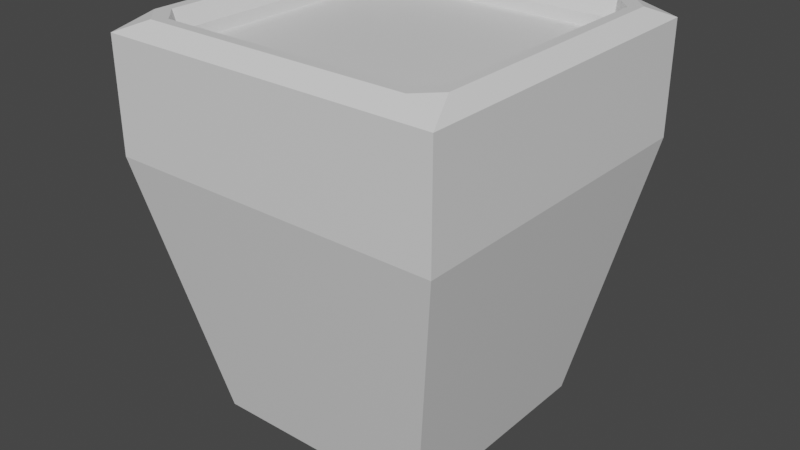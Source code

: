 # Source: FirePedestal.blend  (saved by Blender 3.2.14; exported with 4.5.12 LTS)
import bpy
from mathutils import Matrix  # noqa: F401  (used for matrix-valued properties, if any)

bpy.ops.wm.read_factory_settings(use_empty=True)
scene = bpy.context.scene
scene.name = 'Scene'

# ---- collections
col_collection = bpy.data.collections.new('Collection'); scene.collection.children.link(col_collection)

# ---- materials (node trees are filled in below, after node groups)
mat_material = bpy.data.materials.new('Material')
mat_material.alpha_threshold = 0.0
mat_material.use_transparent_shadow = False
mat_material.line_color = (0.0, 0.0, 0.0, 1.0)

# ---- material node trees
mat_material.use_nodes = True; mat_material.node_tree.nodes.clear()
_N = mat_material.node_tree.nodes; _L = mat_material.node_tree.links
n0 = _N.new('ShaderNodeOutputMaterial'); n0.name = 'Material Output'; n0.location = (300, 300)
n1 = _N.new('ShaderNodeBsdfPrincipled'); n1.name = 'Principled BSDF'; n1.location = (10, 300)
n1.distribution = 'GGX'
n1.subsurface_method = 'RANDOM_WALK_SKIN'
n1.inputs[2].default_value = 0.4
n1.inputs[3].default_value = 1.45
n1.inputs[27].default_value = (0.0, 0.0, 0.0, 1.0)
n1.inputs[28].default_value = 1.0
_L.new(n1.outputs[0], n0.inputs[0])
n0.is_active_output = True

# ---- world
world_world = bpy.data.worlds.new('World'); scene.world = world_world
world_world.use_nodes = True; world_world.node_tree.nodes.clear()
_N = world_world.node_tree.nodes; _L = world_world.node_tree.links
n0 = _N.new('ShaderNodeOutputWorld'); n0.name = 'World Output'; n0.location = (300, 300)
n1 = _N.new('ShaderNodeBackground'); n1.name = 'Background'; n1.location = (10, 300)
n1.inputs[0].default_value = (0.05088, 0.05088, 0.05088, 1.0)
_L.new(n1.outputs[0], n0.inputs[0])
n0.is_active_output = True
world_world.color = (0.05088, 0.05088, 0.05088)
world_world.use_sun_shadow = False
world_world.sun_shadow_jitter_overblur = 0.0

# ---- meshes
me_cube = bpy.data.meshes.new('Cube')
me_cube.from_pydata([(1.0, 1.0, 1.0), (1.0, -1.0, 1.0), (-1.0, 1.0, 1.0), (-1.0, -1.0, 1.0), (1.0, -1.0, 1.59), (-1.0, -1.0, 1.59), (1.0, 1.0, 1.59), (-1.0, 1.0, 1.59), (0.767, -0.767, 1.59), (-0.767, -0.767, 1.59), (0.767, 0.767, 1.59), (-0.767, 0.767, 1.59), (1.0, -1.0, 1.658), (0.9136, -0.7914, 1.744), (0.7914, -0.9136, 1.744), (-0.7914, -0.9136, 1.744), (-0.9136, -0.7914, 1.744), (-1.0, -1.0, 1.658), (1.0, 1.0, 1.658), (0.7914, 0.9136, 1.744), (0.9136, 0.7914, 1.744), (-0.9136, 0.7914, 1.744), (-0.7914, 0.9136, 1.744), (-1.0, 1.0, 1.658), (0.7312, -0.8534, 1.744), (0.8534, -0.7312, 1.744), (0.767, -0.767, 1.658), (-0.767, -0.767, 1.658), (-0.8534, -0.7312, 1.744), (-0.7312, -0.8534, 1.744), (0.8534, 0.7312, 1.744), (0.7312, 0.8534, 1.744), (0.767, 0.767, 1.658), (-0.8534, 0.7312, 1.744), (-0.767, 0.767, 1.658), (-0.7312, 0.8534, 1.744), (-0.5214, 0.5214, -0.6667), (-0.5214, -0.5214, -0.6667), (0.5214, 0.5214, -0.6667), (0.5214, -0.5214, -0.6667), (0.3142, 0.3142, -0.24), (0.3142, -0.3142, -0.24), (-0.3142, 0.3142, -0.24), (-0.3142, -0.3142, -0.24), (0.4925, 0.4925, -0.6667), (0.4925, -0.4925, -0.6667), (-0.4925, 0.4925, -0.6667), (-0.4925, -0.4925, -0.6667), (0.4456, 0.4456, -0.6198), (0.3142, 0.3142, -0.3025), (0.3142, -0.3142, -0.3025), (0.4456, -0.4456, -0.6198), (-0.4456, 0.4456, -0.6198), (-0.3142, 0.3142, -0.3025), (-0.3142, -0.3142, -0.3025), (-0.4456, -0.4456, -0.6198), (-0.683, 0.683, -0.585), (-0.5834, 0.5834, -0.6667), (-0.5834, -0.5834, -0.6667), (-0.683, -0.683, -0.585), (0.683, 0.683, -0.585), (0.5834, 0.5834, -0.6667), (0.5834, -0.5834, -0.6667), (0.683, -0.683, -0.585)], [], [(0, 2, 7, 6), (37, 39, 62, 58), (38, 36, 57, 61), (39, 38, 61, 62), (63, 1, 3, 59), (3, 1, 4, 5), (2, 3, 5, 7), (1, 0, 6, 4), (9, 11, 34, 27), (30, 25, 13, 20), (28, 33, 21, 16), (24, 29, 15, 14), (4, 6, 18, 12), (7, 5, 17, 23), (6, 7, 23, 18), (8, 9, 27, 26), (35, 31, 19, 22), (5, 4, 12, 17), (11, 10, 32, 34), (10, 8, 26, 32), (8, 10, 11, 9), (12, 13, 14), (15, 16, 17), (18, 19, 20), (21, 22, 23), (24, 25, 26), (27, 28, 29), (30, 31, 32), (33, 34, 35), (14, 15, 17, 12), (20, 13, 12, 18), (16, 21, 23, 17), (22, 19, 18, 23), (26, 27, 29, 24), (32, 26, 25, 30), (27, 34, 33, 28), (34, 32, 31, 35), (13, 25, 24, 14), (28, 16, 15, 29), (19, 31, 30, 20), (35, 22, 21, 33), (59, 3, 2, 56), (56, 2, 0, 60), (60, 0, 1, 63), (53, 49, 40, 42), (52, 55, 47, 46), (47, 45, 39, 37), (42, 40, 41, 43), (46, 47, 37, 36), (45, 44, 38, 39), (44, 46, 36, 38), (54, 53, 42, 43), (49, 50, 41, 40), (50, 54, 43, 41), (48, 52, 46, 44), (55, 51, 45, 47), (53, 54, 55, 52), (49, 53, 52, 48), (54, 50, 51, 55), (50, 49, 48, 51), (51, 48, 44, 45), (57, 58, 59, 56), (61, 57, 56, 60), (58, 62, 63, 59), (62, 61, 60, 63), (36, 37, 58, 57)])
_uv = me_cube.uv_layers.new(name='UVMap')
_uv.uv.foreach_set('vector', [0.625, 0.5, 0.625, 0.25, 0.625, 0.25, 0.625, 0.5, 0.1522, 0.7228, 0.3478, 0.7228, 0.3594, 0.7344, 0.1406, 0.7344, 0.3478, 0.5272, 0.1522, 0.5272, 0.1406, 0.5156, 0.3594, 0.5156, 0.3478, 0.7228, 0.3478, 0.5272, 0.3594, 0.5156, 0.3594, 0.7344, 0.3872, 0.75, 0.625, 0.75, 0.625, 1.0, 0.3872, 1.0, 0.625, 1.0, 0.625, 0.75, 0.625, 0.75, 0.625, 1.0, 0.625, 0.25, 0.625, 0.0, 0.625, 0.0, 0.625, 0.25, 0.625, 0.75, 0.625, 0.5, 0.625, 0.5, 0.625, 0.75, 0.8459, 0.7209, 0.8459, 0.5291, 0.8459, 0.5291, 0.8459, 0.7209, 0.6433, 0.5336, 0.6433, 0.7164, 0.6358, 0.7239, 0.6358, 0.5261, 0.8567, 0.7164, 0.8567, 0.5336, 0.8642, 0.5261, 0.8642, 0.7239, 0.6586, 0.7317, 0.8414, 0.7317, 0.8489, 0.7392, 0.6511, 0.7392, 0.625, 0.75, 0.625, 0.5, 0.625, 0.5, 0.625, 0.75, 0.625, 0.25, 0.625, 0.0, 0.625, 0.0, 0.625, 0.25, 0.625, 0.5, 0.625, 0.25, 0.625, 0.25, 0.625, 0.5, 0.6541, 0.7209, 0.8459, 0.7209, 0.8459, 0.7209, 0.6541, 0.7209, 0.8414, 0.5183, 0.6586, 0.5183, 0.6511, 0.5108, 0.8489, 0.5108, 0.625, 1.0, 0.625, 0.75, 0.625, 0.75, 0.625, 1.0, 0.8459, 0.5291, 0.6541, 0.5291, 0.6541, 0.5291, 0.8459, 0.5291, 0.6541, 0.5291, 0.6541, 0.7209, 0.6541, 0.7209, 0.6541, 0.5291, 0.6541, 0.7209, 0.6541, 0.5291, 0.8459, 0.5291, 0.8459, 0.7209, 0.625, 0.75, 0.6434, 0.7316, 0.6511, 0.7392, 0.8566, 0.7316, 0.8642, 0.7239, 0.875, 0.75, 0.625, 0.5, 0.6511, 0.5108, 0.6434, 0.5184, 0.8642, 0.5261, 0.8566, 0.5184, 0.875, 0.5, 0.6586, 0.7317, 0.6433, 0.7164, 0.6541, 0.7209, 0.8459, 0.7209, 0.8567, 0.7164, 0.8414, 0.7317, 0.6433, 0.5336, 0.6586, 0.5183, 0.6541, 0.5291, 0.8567, 0.5336, 0.8459, 0.5291, 0.8414, 0.5183, 0.6511, 0.7392, 0.8489, 0.7392, 0.875, 0.75, 0.625, 0.75, 0.6358, 0.5261, 0.6358, 0.7239, 0.625, 0.75, 0.625, 0.5, 0.8642, 0.7239, 0.8642, 0.5261, 0.875, 0.5, 0.875, 0.75, 0.8489, 0.5108, 0.6511, 0.5108, 0.625, 0.5, 0.875, 0.5, 0.6541, 0.7209, 0.8459, 0.7209, 0.8414, 0.7317, 0.6586, 0.7317, 0.6541, 0.5291, 0.6541, 0.7209, 0.6433, 0.7164, 0.6433, 0.5336, 0.8459, 0.7209, 0.8459, 0.5291, 0.8567, 0.5336, 0.8567, 0.7164, 0.8459, 0.5291, 0.6541, 0.5291, 0.6586, 0.5183, 0.8414, 0.5183, 0.6358, 0.7239, 0.6433, 0.7164, 0.6586, 0.7317, 0.6511, 0.7392, 0.8567, 0.7164, 0.8642, 0.7239, 0.8489, 0.7392, 0.8414, 0.7317, 0.6511, 0.5108, 0.6586, 0.5183, 0.6433, 0.5336, 0.6358, 0.5261, 0.8414, 0.5183, 0.8489, 0.5108, 0.8642, 0.5261, 0.8567, 0.5336, 0.3872, 0.0, 0.625, 0.0, 0.625, 0.25, 0.3872, 0.25, 0.3872, 0.25, 0.625, 0.25, 0.625, 0.5, 0.3872, 0.5, 0.3872, 0.5, 0.625, 0.5, 0.625, 0.75, 0.3872, 0.75, 0.1911, 0.5661, 0.3089, 0.5661, 0.3089, 0.5661, 0.1911, 0.5661, 0.1664, 0.5414, 0.1664, 0.7086, 0.1577, 0.7173, 0.1577, 0.5327, 0.1577, 0.7173, 0.3423, 0.7173, 0.3478, 0.7228, 0.1522, 0.7228, 0.1911, 0.5661, 0.3089, 0.5661, 0.3089, 0.6839, 0.1911, 0.6839, 0.1577, 0.5327, 0.1577, 0.7173, 0.1522, 0.7228, 0.1522, 0.5272, 0.3423, 0.7173, 0.3423, 0.5327, 0.3478, 0.5272, 0.3478, 0.7228, 0.3423, 0.5327, 0.1577, 0.5327, 0.1522, 0.5272, 0.3478, 0.5272, 0.1911, 0.6839, 0.1911, 0.5661, 0.1911, 0.5661, 0.1911, 0.6839, 0.3089, 0.5661, 0.3089, 0.6839, 0.3089, 0.6839, 0.3089, 0.5661, 0.3089, 0.6839, 0.1911, 0.6839, 0.1911, 0.6839, 0.3089, 0.6839, 0.3336, 0.5414, 0.1664, 0.5414, 0.1577, 0.5327, 0.3423, 0.5327, 0.1664, 0.7086, 0.3336, 0.7086, 0.3423, 0.7173, 0.1577, 0.7173, 0.1911, 0.5661, 0.1911, 0.6839, 0.1664, 0.7086, 0.1664, 0.5414, 0.3089, 0.5661, 0.1911, 0.5661, 0.1664, 0.5414, 0.3336, 0.5414, 0.1911, 0.6839, 0.3089, 0.6839, 0.3336, 0.7086, 0.1664, 0.7086, 0.3089, 0.6839, 0.3089, 0.5661, 0.3336, 0.5414, 0.3336, 0.7086, 0.3336, 0.7086, 0.3336, 0.5414, 0.3423, 0.5327, 0.3423, 0.7173, 0.1406, 0.5156, 0.1406, 0.7344, 0.125, 0.75, 0.125, 0.5, 0.3594, 0.5156, 0.1406, 0.5156, 0.125, 0.5, 0.375, 0.5, 0.1406, 0.7344, 0.3594, 0.7344, 0.375, 0.75, 0.125, 0.75, 0.3594, 0.7344, 0.3594, 0.5156, 0.3872, 0.5, 0.3872, 0.75, 0.1522, 0.5272, 0.1522, 0.7228, 0.1406, 0.7344, 0.1406, 0.5156])
me_cube.materials.append(mat_material)
me_cube.use_mirror_vertex_groups = False
me_cube.update()

# ---- objects
ob_cube = bpy.data.objects.new('Cube', me_cube)

# ---- transforms, parenting, visibility, modifiers, constraints
ob_cube.location = (0.0, 0.0, 0.0)
ob_cube.lock_rotations_4d = False
ob_cube.empty_display_type = 'ARROWS'
ob_cube.lineart.crease_threshold = 0.0

# ---- collection membership
col_collection.objects.link(ob_cube)

# ---- scene / render settings (as saved in the file)
scene.frame_start = 1; scene.frame_end = 250; scene.frame_set(1)
scene.render.engine = 'BLENDER_EEVEE_NEXT'
scene.cycles.sampling_pattern = 'TABULATED_SOBOL'
scene.cycles.use_light_tree = False
scene.view_settings.view_transform = 'Filmic'
bpy.context.view_layer.update()

# ---- added for rendering (the .blend has no active camera and no usable light): camera, sun
cam_auto = bpy.data.cameras.new('AutoCamera')
cam_auto.lens = 50.0
cam_auto.sensor_width = 36.0
cam_auto.clip_end = 1000.0
ob_auto_camera = bpy.data.objects.new('AutoCamera', cam_auto)
scene.collection.objects.link(ob_auto_camera)
ob_auto_camera.location = (3.4386, -4.12632, 3.28966)
ob_auto_camera.rotation_euler = (1.09748, -7.21219e-08, 0.694738)
scene.camera = ob_auto_camera
light_auto_sun = bpy.data.lights.new('AutoSun', 'SUN')
light_auto_sun.energy = 3.0
light_auto_sun.angle = 0.0523599
ob_auto_sun = bpy.data.objects.new('AutoSun', light_auto_sun)
scene.collection.objects.link(ob_auto_sun)
ob_auto_sun.rotation_euler = (0.872665, 0.174533, 0.523599)
bpy.context.view_layer.update()
